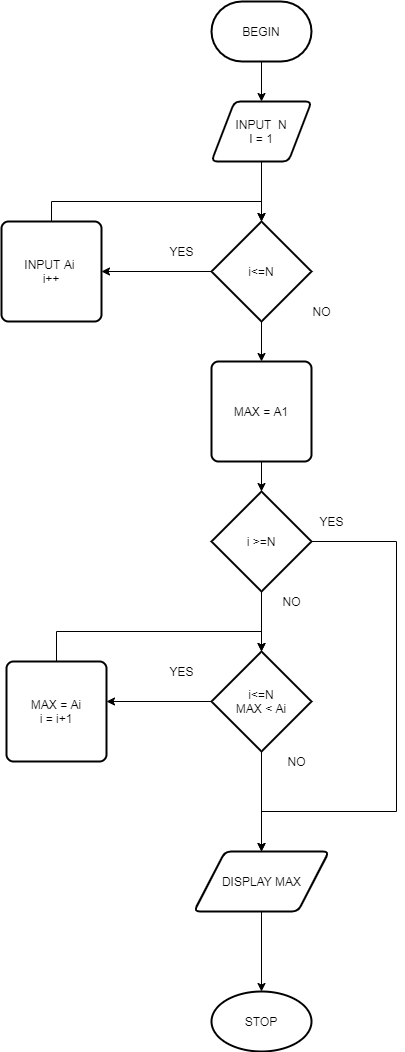

The diagram above was exported from draw.io. Its source (the exported page's mxGraphModel, read from the mxfile embedded in the PNG):
<mxGraphModel dx="526" dy="495" grid="1" gridSize="10" guides="1" tooltips="1" connect="1" arrows="1" fold="1" page="1" pageScale="1" pageWidth="827" pageHeight="1169" math="0" shadow="0">
  <root>
    <mxCell id="WIyWlLk6GJQsqaUBKTNV-0" />
    <mxCell id="WIyWlLk6GJQsqaUBKTNV-1" parent="WIyWlLk6GJQsqaUBKTNV-0" />
    <mxCell id="v5fbrVtSum773pqSz0Nt-6" style="edgeStyle=orthogonalEdgeStyle;rounded=0;orthogonalLoop=1;jettySize=auto;html=1;exitX=0.5;exitY=1;exitDx=0;exitDy=0;exitPerimeter=0;entryX=0.5;entryY=0;entryDx=0;entryDy=0;" edge="1" parent="WIyWlLk6GJQsqaUBKTNV-1" source="HlkrvBNooEyY1wKo4DZJ-0" target="HlkrvBNooEyY1wKo4DZJ-3">
      <mxGeometry relative="1" as="geometry" />
    </mxCell>
    <mxCell id="HlkrvBNooEyY1wKo4DZJ-0" value="BEGIN" style="strokeWidth=2;html=1;shape=mxgraph.flowchart.terminator;whiteSpace=wrap;" parent="WIyWlLk6GJQsqaUBKTNV-1" vertex="1">
      <mxGeometry x="375" y="10" width="100" height="60" as="geometry" />
    </mxCell>
    <mxCell id="v5fbrVtSum773pqSz0Nt-3" style="edgeStyle=orthogonalEdgeStyle;rounded=0;orthogonalLoop=1;jettySize=auto;html=1;entryX=1;entryY=0.5;entryDx=0;entryDy=0;" edge="1" parent="WIyWlLk6GJQsqaUBKTNV-1" source="HlkrvBNooEyY1wKo4DZJ-1" target="HlkrvBNooEyY1wKo4DZJ-7">
      <mxGeometry relative="1" as="geometry" />
    </mxCell>
    <mxCell id="v5fbrVtSum773pqSz0Nt-4" style="edgeStyle=orthogonalEdgeStyle;rounded=0;orthogonalLoop=1;jettySize=auto;html=1;entryX=0.5;entryY=0;entryDx=0;entryDy=0;" edge="1" parent="WIyWlLk6GJQsqaUBKTNV-1" source="HlkrvBNooEyY1wKo4DZJ-1" target="v5fbrVtSum773pqSz0Nt-2">
      <mxGeometry relative="1" as="geometry" />
    </mxCell>
    <mxCell id="HlkrvBNooEyY1wKo4DZJ-1" value="i&amp;lt;=N" style="strokeWidth=2;html=1;shape=mxgraph.flowchart.decision;whiteSpace=wrap;" parent="WIyWlLk6GJQsqaUBKTNV-1" vertex="1">
      <mxGeometry x="375" y="230" width="100" height="100" as="geometry" />
    </mxCell>
    <mxCell id="v5fbrVtSum773pqSz0Nt-7" style="edgeStyle=orthogonalEdgeStyle;rounded=0;orthogonalLoop=1;jettySize=auto;html=1;exitX=0.5;exitY=1;exitDx=0;exitDy=0;entryX=0.5;entryY=0;entryDx=0;entryDy=0;entryPerimeter=0;" edge="1" parent="WIyWlLk6GJQsqaUBKTNV-1" source="HlkrvBNooEyY1wKo4DZJ-3" target="HlkrvBNooEyY1wKo4DZJ-1">
      <mxGeometry relative="1" as="geometry" />
    </mxCell>
    <mxCell id="HlkrvBNooEyY1wKo4DZJ-3" value="INPUT&amp;nbsp; N&lt;br&gt;I = 1" style="shape=parallelogram;html=1;strokeWidth=2;perimeter=parallelogramPerimeter;whiteSpace=wrap;rounded=1;arcSize=12;size=0.23;" parent="WIyWlLk6GJQsqaUBKTNV-1" vertex="1">
      <mxGeometry x="375" y="110" width="100" height="60" as="geometry" />
    </mxCell>
    <mxCell id="HlkrvBNooEyY1wKo4DZJ-6" value="YES" style="text;html=1;align=center;verticalAlign=middle;resizable=0;points=[];autosize=1;" parent="WIyWlLk6GJQsqaUBKTNV-1" vertex="1">
      <mxGeometry x="325" y="250" width="40" height="20" as="geometry" />
    </mxCell>
    <mxCell id="v5fbrVtSum773pqSz0Nt-8" style="edgeStyle=orthogonalEdgeStyle;rounded=0;orthogonalLoop=1;jettySize=auto;html=1;exitX=0.5;exitY=0;exitDx=0;exitDy=0;entryX=0.5;entryY=0;entryDx=0;entryDy=0;entryPerimeter=0;" edge="1" parent="WIyWlLk6GJQsqaUBKTNV-1" source="HlkrvBNooEyY1wKo4DZJ-7" target="HlkrvBNooEyY1wKo4DZJ-1">
      <mxGeometry relative="1" as="geometry" />
    </mxCell>
    <mxCell id="HlkrvBNooEyY1wKo4DZJ-7" value="INPUT Ai&amp;nbsp;&lt;br&gt;i++" style="rounded=1;whiteSpace=wrap;html=1;absoluteArcSize=1;arcSize=14;strokeWidth=2;" parent="WIyWlLk6GJQsqaUBKTNV-1" vertex="1">
      <mxGeometry x="165" y="230" width="100" height="100" as="geometry" />
    </mxCell>
    <mxCell id="v5fbrVtSum773pqSz0Nt-15" style="edgeStyle=orthogonalEdgeStyle;rounded=0;orthogonalLoop=1;jettySize=auto;html=1;exitX=0.5;exitY=1;exitDx=0;exitDy=0;exitPerimeter=0;entryX=0.5;entryY=0;entryDx=0;entryDy=0;" edge="1" parent="WIyWlLk6GJQsqaUBKTNV-1" source="HlkrvBNooEyY1wKo4DZJ-11" target="nho8bc6LVwJiBuzdhF_Q-0">
      <mxGeometry relative="1" as="geometry">
        <mxPoint x="425" y="840" as="targetPoint" />
      </mxGeometry>
    </mxCell>
    <mxCell id="v5fbrVtSum773pqSz0Nt-28" style="edgeStyle=orthogonalEdgeStyle;rounded=0;orthogonalLoop=1;jettySize=auto;html=1;entryX=1;entryY=0.4;entryDx=0;entryDy=0;entryPerimeter=0;" edge="1" parent="WIyWlLk6GJQsqaUBKTNV-1" source="HlkrvBNooEyY1wKo4DZJ-11" target="v5fbrVtSum773pqSz0Nt-10">
      <mxGeometry relative="1" as="geometry" />
    </mxCell>
    <mxCell id="HlkrvBNooEyY1wKo4DZJ-11" value="i&amp;lt;=N&lt;br&gt;MAX &amp;lt; Ai" style="strokeWidth=2;html=1;shape=mxgraph.flowchart.decision;whiteSpace=wrap;" parent="WIyWlLk6GJQsqaUBKTNV-1" vertex="1">
      <mxGeometry x="375" y="660" width="100" height="100" as="geometry" />
    </mxCell>
    <mxCell id="v5fbrVtSum773pqSz0Nt-23" style="edgeStyle=orthogonalEdgeStyle;rounded=0;orthogonalLoop=1;jettySize=auto;html=1;exitX=0.5;exitY=1;exitDx=0;exitDy=0;entryX=0.5;entryY=0;entryDx=0;entryDy=0;entryPerimeter=0;" edge="1" parent="WIyWlLk6GJQsqaUBKTNV-1" source="v5fbrVtSum773pqSz0Nt-2" target="v5fbrVtSum773pqSz0Nt-17">
      <mxGeometry relative="1" as="geometry" />
    </mxCell>
    <mxCell id="v5fbrVtSum773pqSz0Nt-2" value="MAX = A1" style="rounded=1;whiteSpace=wrap;html=1;absoluteArcSize=1;arcSize=14;strokeWidth=2;" vertex="1" parent="WIyWlLk6GJQsqaUBKTNV-1">
      <mxGeometry x="375" y="370" width="100" height="100" as="geometry" />
    </mxCell>
    <mxCell id="v5fbrVtSum773pqSz0Nt-9" value="NO" style="text;html=1;align=center;verticalAlign=middle;resizable=0;points=[];autosize=1;strokeColor=none;fillColor=none;" vertex="1" parent="WIyWlLk6GJQsqaUBKTNV-1">
      <mxGeometry x="470" y="310" width="30" height="20" as="geometry" />
    </mxCell>
    <mxCell id="v5fbrVtSum773pqSz0Nt-29" style="edgeStyle=orthogonalEdgeStyle;rounded=0;orthogonalLoop=1;jettySize=auto;html=1;entryX=0.5;entryY=0;entryDx=0;entryDy=0;entryPerimeter=0;" edge="1" parent="WIyWlLk6GJQsqaUBKTNV-1" source="v5fbrVtSum773pqSz0Nt-10" target="HlkrvBNooEyY1wKo4DZJ-11">
      <mxGeometry relative="1" as="geometry">
        <Array as="points">
          <mxPoint x="220" y="640" />
          <mxPoint x="425" y="640" />
        </Array>
      </mxGeometry>
    </mxCell>
    <mxCell id="v5fbrVtSum773pqSz0Nt-10" value="MAX = Ai&lt;br&gt;i = i+1" style="rounded=1;whiteSpace=wrap;html=1;absoluteArcSize=1;arcSize=14;strokeWidth=2;" vertex="1" parent="WIyWlLk6GJQsqaUBKTNV-1">
      <mxGeometry x="170" y="670" width="100" height="100" as="geometry" />
    </mxCell>
    <mxCell id="v5fbrVtSum773pqSz0Nt-16" style="edgeStyle=orthogonalEdgeStyle;rounded=0;orthogonalLoop=1;jettySize=auto;html=1;exitX=0.5;exitY=1;exitDx=0;exitDy=0;" edge="1" parent="WIyWlLk6GJQsqaUBKTNV-1" source="nho8bc6LVwJiBuzdhF_Q-0" target="v5fbrVtSum773pqSz0Nt-14">
      <mxGeometry relative="1" as="geometry">
        <mxPoint x="425" y="940" as="sourcePoint" />
      </mxGeometry>
    </mxCell>
    <mxCell id="v5fbrVtSum773pqSz0Nt-14" value="STOP" style="strokeWidth=2;html=1;shape=mxgraph.flowchart.start_1;whiteSpace=wrap;" vertex="1" parent="WIyWlLk6GJQsqaUBKTNV-1">
      <mxGeometry x="375" y="1000" width="100" height="60" as="geometry" />
    </mxCell>
    <mxCell id="v5fbrVtSum773pqSz0Nt-24" style="edgeStyle=orthogonalEdgeStyle;rounded=0;orthogonalLoop=1;jettySize=auto;html=1;exitX=0.5;exitY=1;exitDx=0;exitDy=0;exitPerimeter=0;entryX=0.5;entryY=0;entryDx=0;entryDy=0;entryPerimeter=0;" edge="1" parent="WIyWlLk6GJQsqaUBKTNV-1" source="v5fbrVtSum773pqSz0Nt-17" target="HlkrvBNooEyY1wKo4DZJ-11">
      <mxGeometry relative="1" as="geometry" />
    </mxCell>
    <mxCell id="nho8bc6LVwJiBuzdhF_Q-2" style="edgeStyle=orthogonalEdgeStyle;rounded=0;orthogonalLoop=1;jettySize=auto;html=1;entryX=0.5;entryY=0;entryDx=0;entryDy=0;" edge="1" parent="WIyWlLk6GJQsqaUBKTNV-1" source="v5fbrVtSum773pqSz0Nt-17" target="nho8bc6LVwJiBuzdhF_Q-0">
      <mxGeometry relative="1" as="geometry">
        <mxPoint x="540" y="807" as="targetPoint" />
        <Array as="points">
          <mxPoint x="560" y="550" />
          <mxPoint x="560" y="820" />
          <mxPoint x="425" y="820" />
        </Array>
      </mxGeometry>
    </mxCell>
    <mxCell id="v5fbrVtSum773pqSz0Nt-17" value="i &amp;gt;=N" style="strokeWidth=2;html=1;shape=mxgraph.flowchart.decision;whiteSpace=wrap;" vertex="1" parent="WIyWlLk6GJQsqaUBKTNV-1">
      <mxGeometry x="375" y="500" width="100" height="100" as="geometry" />
    </mxCell>
    <mxCell id="v5fbrVtSum773pqSz0Nt-25" value="YES" style="text;html=1;align=center;verticalAlign=middle;resizable=0;points=[];autosize=1;strokeColor=none;fillColor=none;" vertex="1" parent="WIyWlLk6GJQsqaUBKTNV-1">
      <mxGeometry x="475" y="520" width="40" height="20" as="geometry" />
    </mxCell>
    <mxCell id="v5fbrVtSum773pqSz0Nt-26" value="NO" style="text;html=1;align=center;verticalAlign=middle;resizable=0;points=[];autosize=1;strokeColor=none;fillColor=none;" vertex="1" parent="WIyWlLk6GJQsqaUBKTNV-1">
      <mxGeometry x="440" y="600" width="30" height="20" as="geometry" />
    </mxCell>
    <mxCell id="v5fbrVtSum773pqSz0Nt-31" value="NO" style="text;html=1;align=center;verticalAlign=middle;resizable=0;points=[];autosize=1;strokeColor=none;fillColor=none;" vertex="1" parent="WIyWlLk6GJQsqaUBKTNV-1">
      <mxGeometry x="445" y="760" width="30" height="20" as="geometry" />
    </mxCell>
    <mxCell id="v5fbrVtSum773pqSz0Nt-32" value="YES" style="text;html=1;align=center;verticalAlign=middle;resizable=0;points=[];autosize=1;strokeColor=none;fillColor=none;" vertex="1" parent="WIyWlLk6GJQsqaUBKTNV-1">
      <mxGeometry x="325" y="670" width="40" height="20" as="geometry" />
    </mxCell>
    <mxCell id="nho8bc6LVwJiBuzdhF_Q-0" value="&lt;span&gt;DISPLAY MAX&lt;/span&gt;" style="shape=parallelogram;html=1;strokeWidth=2;perimeter=parallelogramPerimeter;whiteSpace=wrap;rounded=1;arcSize=12;size=0.23;" vertex="1" parent="WIyWlLk6GJQsqaUBKTNV-1">
      <mxGeometry x="357.5" y="860" width="135" height="60" as="geometry" />
    </mxCell>
  </root>
</mxGraphModel>